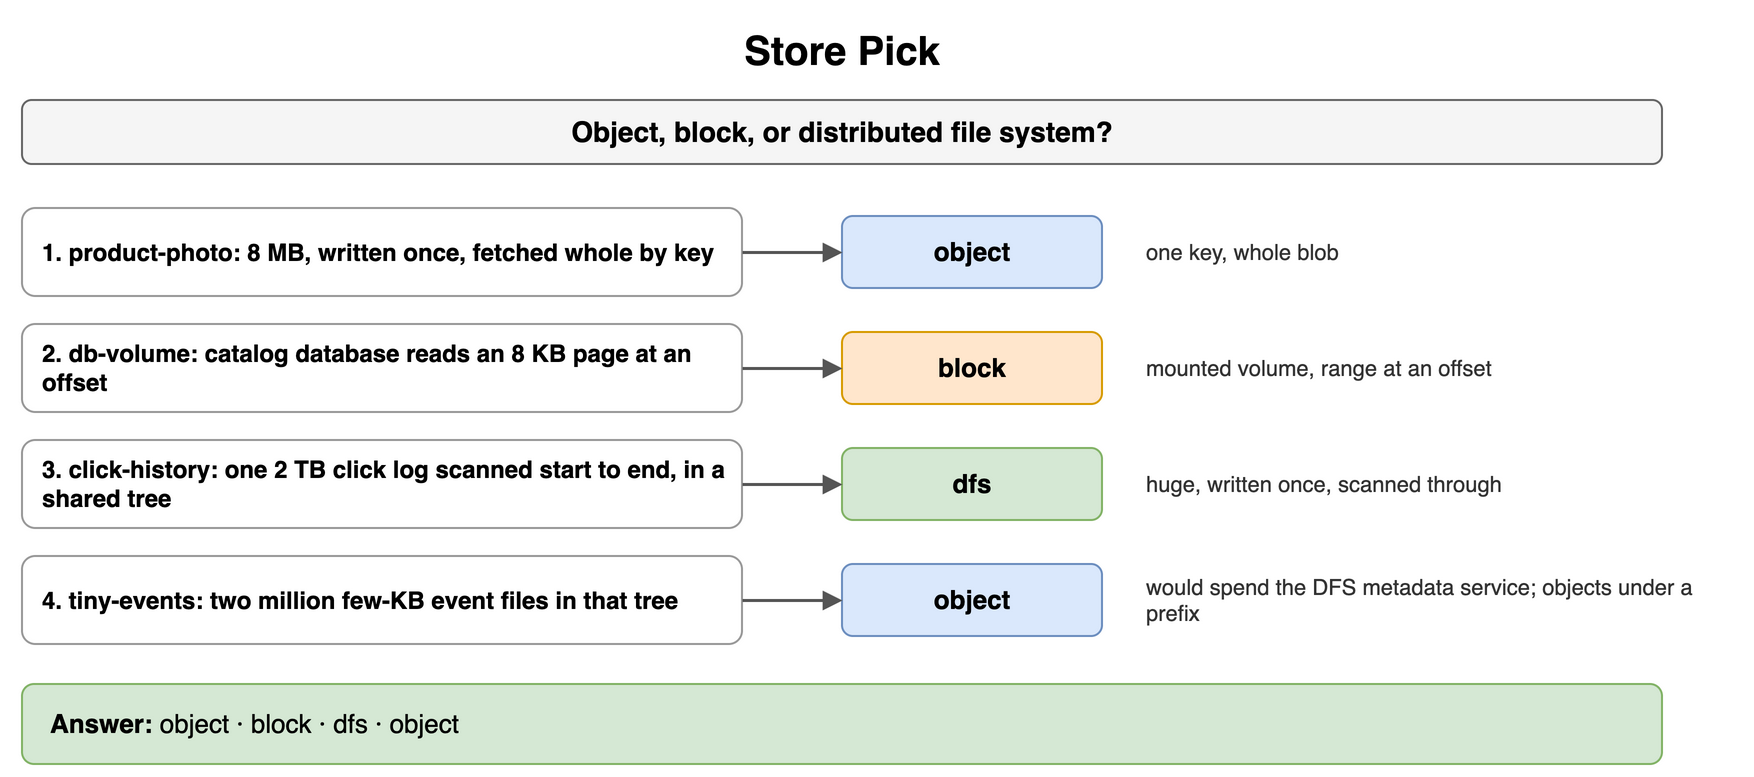

The diagram above was exported from draw.io. Its source (the exported page's mxGraphModel, read from the mxfile embedded in the PNG):
<mxGraphModel dx="900" dy="396" grid="1" gridSize="10" guides="1" tooltips="1" connect="1" arrows="1" fold="1" page="1" pageScale="1" pageWidth="900" pageHeight="396" math="0" shadow="0">
  <root>
    <mxCell id="0" />
    <mxCell id="1" parent="0" />
    <mxCell id="a1" value="Store Pick" style="text;html=1;align=center;verticalAlign=middle;whiteSpace=wrap;fontSize=20;fontStyle=1;" vertex="1" parent="1">
      <mxGeometry x="40" y="10" width="820" height="30" as="geometry" />
    </mxCell>
    <mxCell id="a2" value="Object, block, or distributed file system?" style="rounded=1;whiteSpace=wrap;html=1;fillColor=#f5f5f5;strokeColor=#666666;fontStyle=1;fontSize=14;" vertex="1" parent="1">
      <mxGeometry x="40" y="50" width="820" height="32" as="geometry" />
    </mxCell>
    <mxCell id="a3" value="1. product-photo: 8 MB, written once, fetched whole by key" style="rounded=1;whiteSpace=wrap;html=1;fillColor=#ffffff;strokeColor=#999999;fontSize=12;align=left;fontStyle=1;spacingLeft=8;" vertex="1" parent="1">
      <mxGeometry x="40" y="104" width="360" height="44" as="geometry" />
    </mxCell>
    <mxCell id="a4" value="object" style="rounded=1;whiteSpace=wrap;html=1;fillColor=#dae8fc;strokeColor=#6c8ebf;fontSize=13;align=center;fontStyle=1;" vertex="1" parent="1">
      <mxGeometry x="450" y="108" width="130" height="36" as="geometry" />
    </mxCell>
    <mxCell id="a5" value="" style="endArrow=block;endSize=6;html=1;strokeWidth=1.5;strokeColor=#555555;fontSize=11;labelBackgroundColor=#ffffff;" edge="1" parent="1" source="a3" target="a4">
      <mxGeometry relative="1" as="geometry" />
    </mxCell>
    <mxCell id="a6" value="one key, whole blob" style="text;html=1;whiteSpace=wrap;fontSize=11;align=left;verticalAlign=middle;fontSize=11;fontColor=#333333;" vertex="1" parent="1">
      <mxGeometry x="600" y="104" width="300" height="44" as="geometry" />
    </mxCell>
    <mxCell id="a7" value="2. db-volume: catalog database reads an 8 KB page at an offset" style="rounded=1;whiteSpace=wrap;html=1;fillColor=#ffffff;strokeColor=#999999;fontSize=12;align=left;fontStyle=1;spacingLeft=8;" vertex="1" parent="1">
      <mxGeometry x="40" y="162" width="360" height="44" as="geometry" />
    </mxCell>
    <mxCell id="a8" value="block" style="rounded=1;whiteSpace=wrap;html=1;fillColor=#ffe6cc;strokeColor=#d79b00;fontSize=13;align=center;fontStyle=1;" vertex="1" parent="1">
      <mxGeometry x="450" y="166" width="130" height="36" as="geometry" />
    </mxCell>
    <mxCell id="a9" value="" style="endArrow=block;endSize=6;html=1;strokeWidth=1.5;strokeColor=#555555;fontSize=11;labelBackgroundColor=#ffffff;" edge="1" parent="1" source="a7" target="a8">
      <mxGeometry relative="1" as="geometry" />
    </mxCell>
    <mxCell id="a10" value="mounted volume, range at an offset" style="text;html=1;whiteSpace=wrap;fontSize=11;align=left;verticalAlign=middle;fontSize=11;fontColor=#333333;" vertex="1" parent="1">
      <mxGeometry x="600" y="162" width="300" height="44" as="geometry" />
    </mxCell>
    <mxCell id="a11" value="3. click-history: one 2 TB click log scanned start to end, in a shared tree" style="rounded=1;whiteSpace=wrap;html=1;fillColor=#ffffff;strokeColor=#999999;fontSize=12;align=left;fontStyle=1;spacingLeft=8;" vertex="1" parent="1">
      <mxGeometry x="40" y="220" width="360" height="44" as="geometry" />
    </mxCell>
    <mxCell id="a12" value="dfs" style="rounded=1;whiteSpace=wrap;html=1;fillColor=#d5e8d4;strokeColor=#82b366;fontSize=13;align=center;fontStyle=1;" vertex="1" parent="1">
      <mxGeometry x="450" y="224" width="130" height="36" as="geometry" />
    </mxCell>
    <mxCell id="a13" value="" style="endArrow=block;endSize=6;html=1;strokeWidth=1.5;strokeColor=#555555;fontSize=11;labelBackgroundColor=#ffffff;" edge="1" parent="1" source="a11" target="a12">
      <mxGeometry relative="1" as="geometry" />
    </mxCell>
    <mxCell id="a14" value="huge, written once, scanned through" style="text;html=1;whiteSpace=wrap;fontSize=11;align=left;verticalAlign=middle;fontSize=11;fontColor=#333333;" vertex="1" parent="1">
      <mxGeometry x="600" y="220" width="300" height="44" as="geometry" />
    </mxCell>
    <mxCell id="a15" value="4. tiny-events: two million few-KB event files in that tree" style="rounded=1;whiteSpace=wrap;html=1;fillColor=#ffffff;strokeColor=#999999;fontSize=12;align=left;fontStyle=1;spacingLeft=8;" vertex="1" parent="1">
      <mxGeometry x="40" y="278" width="360" height="44" as="geometry" />
    </mxCell>
    <mxCell id="a16" value="object" style="rounded=1;whiteSpace=wrap;html=1;fillColor=#dae8fc;strokeColor=#6c8ebf;fontSize=13;align=center;fontStyle=1;" vertex="1" parent="1">
      <mxGeometry x="450" y="282" width="130" height="36" as="geometry" />
    </mxCell>
    <mxCell id="a17" value="" style="endArrow=block;endSize=6;html=1;strokeWidth=1.5;strokeColor=#555555;fontSize=11;labelBackgroundColor=#ffffff;" edge="1" parent="1" source="a15" target="a16">
      <mxGeometry relative="1" as="geometry" />
    </mxCell>
    <mxCell id="a18" value="would spend the DFS metadata service; objects under a prefix" style="text;html=1;whiteSpace=wrap;fontSize=11;align=left;verticalAlign=middle;fontSize=11;fontColor=#333333;" vertex="1" parent="1">
      <mxGeometry x="600" y="278" width="300" height="44" as="geometry" />
    </mxCell>
    <mxCell id="a19" value="&lt;b&gt;Answer:&lt;/b&gt; object · block · dfs · object" style="rounded=1;whiteSpace=wrap;html=1;fillColor=#d5e8d4;strokeColor=#82b366;fontSize=13;align=left;spacingLeft=12;" vertex="1" parent="1">
      <mxGeometry x="40" y="342" width="820" height="40" as="geometry" />
    </mxCell>
  </root>
</mxGraphModel>